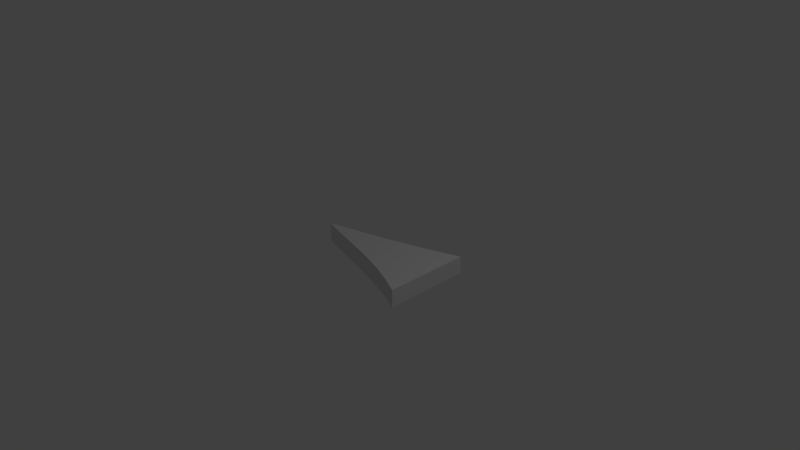 # Source: Arrow.blend  (saved by Blender 2.68.0; exported with 4.5.12 LTS)
import bpy
from mathutils import Matrix  # noqa: F401  (used for matrix-valued properties, if any)

bpy.ops.wm.read_factory_settings(use_empty=True)
scene = bpy.context.scene
scene.name = 'Scene'

# ---- collections
col_collection_1 = bpy.data.collections.new('Collection 1'); scene.collection.children.link(col_collection_1)

# ---- materials (node trees are filled in below, after node groups)
mat_arrow = bpy.data.materials.new('Arrow')
mat_arrow.alpha_threshold = 0.0
mat_arrow.roughness = 0.5
mat_arrow.line_color = (0.0, 0.0, 0.0, 1.0)

# ---- material node trees

# ---- world
world_world = bpy.data.worlds.new('World'); scene.world = world_world
world_world.color = (0.05088, 0.05088, 0.05088)
world_world.use_sun_shadow = False
world_world.sun_shadow_jitter_overblur = 0.0
world_world.cycles.sampling_method = 'MANUAL'
world_world.cycles.sample_map_resolution = 256

# ---- cameras
cam_camera = bpy.data.cameras.new('Camera')
cam_camera.clip_end = 100.0
cam_camera.lens = 35.0
cam_camera.sensor_width = 32.0
cam_camera.sensor_height = 18.0
cam_camera.ortho_scale = 7.314
cam_camera.dof.focus_distance = 0.0

# ---- lights
light_lamp = bpy.data.lights.new('Lamp', 'POINT')
light_lamp.transmission_factor = 0.0
light_lamp.cutoff_distance = 30.0
light_lamp.energy = 100.0
light_lamp.shadow_buffer_clip_start = 1.001
light_lamp.shadow_soft_size = 0.1
light_lamp.shadow_maximum_resolution = 0.006
light_lamp.use_absolute_resolution = True
light_lamp.cycles.use_multiple_importance_sampling = False

# ---- meshes
me_cube = bpy.data.meshes.new('Cube')
me_cube.from_pydata([(0.9782, 0.5851, -0.7358), (0.9782, -0.5826, -0.7358), (-0.8689, 0.004284, -0.8289), (0.9782, 0.5851, 0.7358), (0.9782, -0.5826, 0.7358), (-0.8689, 0.004284, 0.8289), (0.7637, -0.4837, -0.7954), (0.4969, -0.3806, -0.8289), (0.2356, -0.295, -0.8501), (-0.04058, -0.2153, -0.8289), (-0.3062, -0.1465, -0.8289), (-0.5706, -0.0786, -0.8289), (0.7637, -0.4837, 0.7954), (0.4969, -0.3806, 0.8289), (0.2356, -0.295, 0.8501), (-0.04058, -0.2153, 0.8289), (-0.3062, -0.1465, 0.8289), (-0.5706, -0.0786, 0.8289), (0.7637, 0.4922, -0.7954), (0.4969, 0.3892, -0.8289), (0.2356, 0.3036, -0.8501), (-0.04058, 0.2238, -0.8289), (-0.3062, 0.1551, -0.8289), (-0.5706, 0.08717, -0.8289), (0.7637, 0.4922, 0.7954), (0.4969, 0.3892, 0.8289), (0.2356, 0.3036, 0.8501), (-0.04058, 0.2238, 0.8289), (-0.3062, 0.1551, 0.8289), (-0.5706, 0.08717, 0.8289)], [], [(0, 3, 4, 1), (11, 17, 5, 2), (29, 23, 2, 5), (23, 11, 2), (29, 5, 17), (1, 4, 12, 6), (6, 12, 13, 7), (7, 13, 14, 8), (8, 14, 15, 9), (9, 15, 16, 10), (10, 16, 17, 11), (3, 0, 18, 24), (24, 18, 19, 25), (25, 19, 20, 26), (26, 20, 21, 27), (27, 21, 22, 28), (28, 22, 23, 29), (0, 1, 6, 18), (18, 6, 7, 19), (19, 7, 8, 20), (20, 8, 9, 21), (21, 9, 10, 22), (22, 10, 11, 23), (3, 24, 12, 4), (24, 25, 13, 12), (25, 26, 14, 13), (26, 27, 15, 14), (27, 28, 16, 15), (28, 29, 17, 16)])
me_cube.materials.append(mat_arrow)
me_cube.use_remesh_preserve_volume = False
me_cube.use_remesh_preserve_attributes = False
me_cube.use_mirror_vertex_groups = False
me_cube.update()

# ---- objects
ob_cube = bpy.data.objects.new('Cube', me_cube)
ob_lamp = bpy.data.objects.new('Lamp', light_lamp)
ob_camera = bpy.data.objects.new('Camera', cam_camera)

# ---- transforms, parenting, visibility, modifiers, constraints
ob_cube.location = (0.0, 0.0, 0.0)
ob_cube.scale = (1.0, 1.0, 0.161)
ob_cube.lock_rotations_4d = False
ob_cube.empty_display_type = 'ARROWS'
ob_cube.lineart.crease_threshold = 0.0
ob_lamp.location = (4.076, 1.005, 5.904)
ob_lamp.rotation_euler = (0.6503, 0.05522, 1.866)
ob_lamp.lock_rotations_4d = False
ob_lamp.empty_display_type = 'ARROWS'
ob_lamp.color = (0.0, 0.0, 0.0, 0.0)
ob_lamp.lineart.crease_threshold = 0.0
ob_camera.location = (7.481, -6.508, 5.344)
ob_camera.rotation_euler = (1.109, 0.01082, 0.8149)
ob_camera.lock_rotations_4d = False
ob_camera.empty_display_type = 'ARROWS'
ob_camera.color = (0.0, 0.0, 0.0, 0.0)
ob_camera.display_type = 'WIRE'
ob_camera.lineart.crease_threshold = 0.0

# ---- collection membership
col_collection_1.objects.link(ob_cube)
col_collection_1.objects.link(ob_lamp)
col_collection_1.objects.link(ob_camera)

# ---- scene / render settings (as saved in the file)
scene.camera = ob_camera
scene.frame_start = 1; scene.frame_end = 250; scene.frame_set(1)
scene.render.engine = 'CYCLES'
scene.render.image_settings.color_mode = 'RGB'
scene.render.image_settings.compression = 90
scene.render.resolution_percentage = 50
scene.render.dither_intensity = 0.0
scene.cycles.use_denoising = False
scene.cycles.samples = 100000
scene.cycles.sampling_pattern = 'TABULATED_SOBOL'
scene.cycles.light_sampling_threshold = 0.0
scene.cycles.use_adaptive_sampling = False
scene.cycles.use_light_tree = False
scene.cycles.blur_glossy = 0.0
scene.cycles.volume_bounces = 1
scene.cycles.pixel_filter_type = 'GAUSSIAN'
scene.cycles.sample_clamp_indirect = 0.0
scene.view_settings.view_transform = 'Standard'
bpy.context.view_layer.update()
